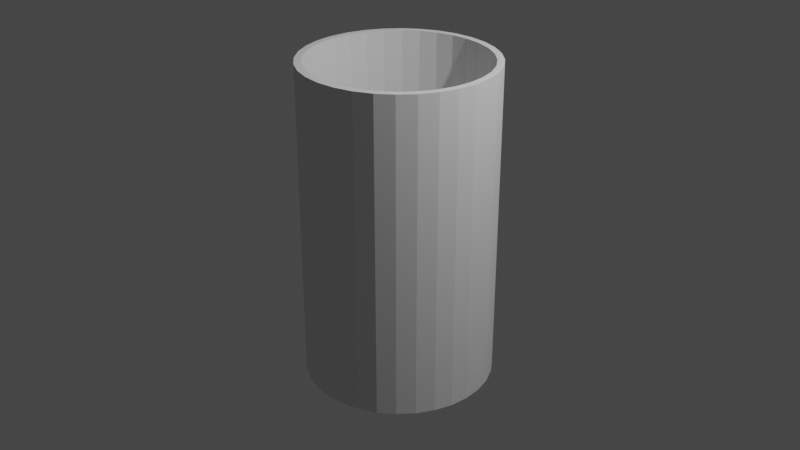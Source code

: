 # Source: Taza.blend  (saved by Blender 2.93.21; exported with 4.5.12 LTS)
import bpy
from mathutils import Matrix  # noqa: F401  (used for matrix-valued properties, if any)

bpy.ops.wm.read_factory_settings(use_empty=True)
scene = bpy.context.scene
scene.name = 'Scene'

# ---- collections
col_collection = bpy.data.collections.new('Collection'); scene.collection.children.link(col_collection)

# ---- world
world_world = bpy.data.worlds.new('World'); scene.world = world_world
world_world.use_nodes = True; world_world.node_tree.nodes.clear()
_N = world_world.node_tree.nodes; _L = world_world.node_tree.links
n0 = _N.new('ShaderNodeOutputWorld'); n0.name = 'World Output'; n0.location = (300, 300)
n1 = _N.new('ShaderNodeBackground'); n1.name = 'Background'; n1.location = (10, 300)
n1.inputs[0].default_value = (0.05088, 0.05088, 0.05088, 1.0)
_L.new(n1.outputs[0], n0.inputs[0])
n0.is_active_output = True
world_world.color = (0.05088, 0.05088, 0.05088)
world_world.use_sun_shadow = False
world_world.sun_shadow_jitter_overblur = 0.0

# ---- cameras
cam_camera = bpy.data.cameras.new('Camera')
cam_camera.clip_end = 100.0
cam_camera.ortho_scale = 7.314

# ---- lights
light_light = bpy.data.lights.new('Light', 'POINT')
light_light.transmission_factor = 0.0
light_light.energy = 1000.0
light_light.shadow_soft_size = 0.1
light_light.shadow_maximum_resolution = 0.006
light_light.use_absolute_resolution = True

# ---- meshes
me_cylinder_001 = bpy.data.meshes.new('Cylinder.001')
me_cylinder_001.from_pydata([(-1.745e-08, 0.8629, -1.0), (-9.039e-09, 0.929, 1.0), (0.1683, 0.8463, -1.0), (0.1812, 0.9111, 1.0), (0.3302, 0.7972, -1.0), (0.3555, 0.8583, 1.0), (0.4794, 0.7175, -1.0), (0.5161, 0.7724, 1.0), (0.6101, 0.6101, -1.0), (0.6569, 0.6569, 1.0), (0.7175, 0.4794, -1.0), (0.7724, 0.5161, 1.0), (0.7972, 0.3302, -1.0), (0.8583, 0.3555, 1.0), (0.8463, 0.1683, -1.0), (0.9111, 0.1812, 1.0), (0.8629, -3.96e-08, -1.0), (0.929, -4.158e-08, 1.0), (0.8463, -0.1683, -1.0), (0.9111, -0.1812, 1.0), (0.7972, -0.3302, -1.0), (0.8583, -0.3555, 1.0), (0.7175, -0.4794, -1.0), (0.7724, -0.5161, 1.0), (0.6101, -0.6101, -1.0), (0.6569, -0.6569, 1.0), (0.4794, -0.7175, -1.0), (0.5161, -0.7724, 1.0), (0.3302, -0.7972, -1.0), (0.3555, -0.8583, 1.0), (0.1683, -0.8463, -1.0), (0.1812, -0.9111, 1.0), (-7.921e-08, -0.8629, -1.0), (-8.317e-08, -0.929, 1.0), (-0.1683, -0.8463, -1.0), (-0.1812, -0.9111, 1.0), (-0.3302, -0.7972, -1.0), (-0.3555, -0.8583, 1.0), (-0.4794, -0.7175, -1.0), (-0.5161, -0.7724, 1.0), (-0.6101, -0.6101, -1.0), (-0.6569, -0.6569, 1.0), (-0.7175, -0.4794, -1.0), (-0.7724, -0.5161, 1.0), (-0.7972, -0.3302, -1.0), (-0.8583, -0.3555, 1.0), (-0.8463, -0.1683, -1.0), (-0.9111, -0.1812, 1.0), (-0.8629, 1.192e-08, -1.0), (-0.929, 1.192e-08, 1.0), (-0.8463, 0.1683, -1.0), (-0.9111, 0.1812, 1.0), (-0.7972, 0.3302, -1.0), (-0.8583, 0.3555, 1.0), (-0.7175, 0.4794, -1.0), (-0.7724, 0.5161, 1.0), (-0.6101, 0.6101, -1.0), (-0.6569, 0.6569, 1.0), (-0.4794, 0.7175, -1.0), (-0.5161, 0.7724, 1.0), (-0.3302, 0.7972, -1.0), (-0.3555, 0.8583, 1.0), (-0.1683, 0.8463, -1.0), (-0.1812, 0.9111, 1.0), (-0.8217, 0.2493, -1.0), (-0.8847, 0.2684, 1.0), (-0.4048, 0.7573, -1.0), (-0.4358, 0.8153, 1.0), (0.0, 1.0, -1.0), (0.1951, 0.9808, -1.0), (0.3827, 0.9239, -1.0), (0.5556, 0.8315, -1.0), (0.7071, 0.7071, -1.0), (0.8315, 0.5556, -1.0), (0.9239, 0.3827, -1.0), (0.9808, 0.1951, -1.0), (1.0, -4.371e-08, -1.0), (0.9808, -0.1951, -1.0), (0.9239, -0.3827, -1.0), (0.8315, -0.5556, -1.0), (0.7071, -0.7071, -1.0), (0.5556, -0.8315, -1.0), (0.3827, -0.9239, -1.0), (0.1951, -0.9808, -1.0), (-8.742e-08, -1.0, -1.0), (-0.1951, -0.9808, -1.0), (-0.3827, -0.9239, -1.0), (-0.5556, -0.8315, -1.0), (-0.7071, -0.7071, -1.0), (-0.8315, -0.5556, -1.0), (-0.9239, -0.3827, -1.0), (-0.9808, -0.1951, -1.0), (-1.0, 1.192e-08, -1.0), (-0.9808, 0.1951, -1.0), (-0.9523, 0.2889, -1.0), (-0.9239, 0.3827, -1.0), (-0.8315, 0.5556, -1.0), (-0.7071, 0.7071, -1.0), (-0.5556, 0.8315, -1.0), (-0.4691, 0.8777, -1.0), (-0.3827, 0.9239, -1.0), (-0.1951, 0.9808, -1.0), (0.0, 1.0, -1.0), (0.1951, 0.9808, -1.0), (0.3827, 0.9239, -1.0), (0.5556, 0.8315, -1.0), (0.7071, 0.7071, -1.0), (0.8315, 0.5556, -1.0), (0.9239, 0.3827, -1.0), (0.9808, 0.1951, -1.0), (1.0, -4.371e-08, -1.0), (0.9808, -0.1951, -1.0), (0.9239, -0.3827, -1.0), (0.8315, -0.5556, -1.0), (0.7071, -0.7071, -1.0), (0.5556, -0.8315, -1.0), (0.3827, -0.9239, -1.0), (0.1951, -0.9808, -1.0), (-8.742e-08, -1.0, -1.0), (-0.1951, -0.9808, -1.0), (-0.3827, -0.9239, -1.0), (-0.5556, -0.8315, -1.0), (-0.7071, -0.7071, -1.0), (-0.8315, -0.5556, -1.0), (-0.9239, -0.3827, -1.0), (-0.9808, -0.1951, -1.0), (-1.0, 1.192e-08, -1.0), (-0.9808, 0.1951, -1.0), (-0.9523, 0.2889, -1.0), (-0.9239, 0.3827, -1.0), (-0.8315, 0.5556, -1.0), (-0.7071, 0.7071, -1.0), (-0.5556, 0.8315, -1.0), (-0.4691, 0.8777, -1.0), (-0.3827, 0.9239, -1.0), (-0.1951, 0.9808, -1.0), (-1.745e-08, 0.7994, -1.047), (0.156, 0.7841, -1.047), (0.3059, 0.7386, -1.047), (0.4441, 0.6647, -1.047), (0.5653, 0.5653, -1.047), (0.6647, 0.4441, -1.047), (0.7386, 0.3059, -1.047), (0.7841, 0.156, -1.047), (0.7994, -3.747e-08, -1.047), (0.7841, -0.156, -1.047), (0.7386, -0.3059, -1.047), (0.6647, -0.4441, -1.047), (0.5653, -0.5653, -1.047), (0.4441, -0.6647, -1.047), (0.3059, -0.7386, -1.047), (0.156, -0.7841, -1.047), (-6.639e-08, -0.7994, -1.047), (-0.156, -0.7841, -1.047), (-0.3059, -0.7386, -1.047), (-0.4441, -0.6647, -1.047), (-0.5653, -0.5653, -1.047), (-0.6647, -0.4441, -1.047), (-0.7386, -0.3059, -1.047), (-0.7841, -0.156, -1.047), (-0.7994, 1.216e-08, -1.047), (-0.7841, 0.156, -1.047), (-0.7386, 0.3059, -1.047), (-0.6647, 0.4441, -1.047), (-0.5653, 0.5653, -1.047), (-0.4441, 0.6647, -1.047), (-0.3059, 0.7386, -1.047), (-0.156, 0.7841, -1.047), (-0.7613, 0.2309, -1.047), (-0.375, 0.7017, -1.047), (-8.905e-09, 0.8629, -1.047), (0.1683, 0.8463, -1.047), (0.3302, 0.7972, -1.047), (0.4794, 0.7175, -1.047), (0.6101, 0.6101, -1.047), (0.7175, 0.4794, -1.047), (0.7972, 0.3302, -1.047), (0.8463, 0.1683, -1.047), (0.8629, -3.96e-08, -1.047), (0.8463, -0.1683, -1.047), (0.7972, -0.3302, -1.047), (0.7175, -0.4794, -1.047), (0.6101, -0.6101, -1.047), (0.4794, -0.7175, -1.047), (0.3302, -0.7972, -1.047), (0.1683, -0.8463, -1.047), (-7.066e-08, -0.8629, -1.047), (-0.1683, -0.8463, -1.047), (-0.3302, -0.7972, -1.047), (-0.4794, -0.7175, -1.047), (-0.6101, -0.6101, -1.047), (-0.7175, -0.4794, -1.047), (-0.7972, -0.3302, -1.047), (-0.8463, -0.1683, -1.047), (-0.8629, 1.192e-08, -1.047), (-0.8463, 0.1683, -1.047), (-0.8217, 0.2493, -1.047), (-0.7972, 0.3302, -1.047), (-0.7175, 0.4794, -1.047), (-0.6101, 0.6101, -1.047), (-0.4794, 0.7175, -1.047), (-0.4048, 0.7573, -1.047), (-0.3302, 0.7972, -1.047), (-0.1683, 0.8463, -1.047), (-6.692e-08, 0.4593, -1.065), (0.08961, 0.4505, -1.065), (0.1758, 0.4244, -1.065), (0.2552, 0.3819, -1.065), (0.3248, 0.3248, -1.065), (0.3819, 0.2552, -1.065), (0.4244, 0.1758, -1.065), (0.4505, 0.08961, -1.065), (0.4593, -2.728e-08, -1.065), (0.4505, -0.08961, -1.065), (0.4244, -0.1758, -1.065), (0.3819, -0.2552, -1.065), (0.3248, -0.3248, -1.065), (0.2552, -0.3819, -1.065), (0.1758, -0.4244, -1.065), (0.08961, -0.4505, -1.065), (-4.583e-08, -0.4593, -1.065), (-0.08961, -0.4505, -1.065), (-0.1758, -0.4244, -1.065), (-0.2552, -0.3819, -1.065), (-0.3248, -0.3248, -1.065), (-0.3819, -0.2552, -1.065), (-0.4244, -0.1758, -1.065), (-0.4505, -0.08961, -1.065), (-0.4593, 1.344e-08, -1.065), (-0.4505, 0.08961, -1.065), (-0.4244, 0.1758, -1.065), (-0.3819, 0.2552, -1.065), (-0.3248, 0.3248, -1.065), (-0.2552, 0.3819, -1.065), (-0.1758, 0.4244, -1.065), (-0.08961, 0.4505, -1.065), (-0.4374, 0.1327, -1.065), (-0.2155, 0.4031, -1.065), (-1.726e-08, 0.7994, -1.065), (0.156, 0.7841, -1.065), (0.3059, 0.7386, -1.065), (0.4441, 0.6647, -1.065), (0.5653, 0.5653, -1.065), (0.6647, 0.4441, -1.065), (0.7386, 0.3059, -1.065), (0.7841, 0.156, -1.065), (0.7994, -3.747e-08, -1.065), (0.7841, -0.156, -1.065), (0.7386, -0.3059, -1.065), (0.6647, -0.4441, -1.065), (0.5653, -0.5653, -1.065), (0.4441, -0.6647, -1.065), (0.3059, -0.7386, -1.065), (0.156, -0.7841, -1.065), (-6.62e-08, -0.7994, -1.065), (-0.156, -0.7841, -1.065), (-0.3059, -0.7386, -1.065), (-0.4441, -0.6647, -1.065), (-0.5653, -0.5653, -1.065), (-0.6647, -0.4441, -1.065), (-0.7386, -0.3059, -1.065), (-0.7841, -0.156, -1.065), (-0.7994, 1.216e-08, -1.065), (-0.7841, 0.156, -1.065), (-0.7613, 0.2309, -1.065), (-0.7386, 0.3059, -1.065), (-0.6647, 0.4441, -1.065), (-0.5653, 0.5653, -1.065), (-0.4441, 0.6647, -1.065), (-0.375, 0.7017, -1.065), (-0.3059, 0.7386, -1.065), (-0.156, 0.7841, -1.065), (0.1951, 0.9808, 1.0), (0.0, 1.0, 1.0), (0.3827, 0.9239, 1.0), (0.5556, 0.8315, 1.0), (0.7071, 0.7071, 1.0), (0.8315, 0.5556, 1.0), (0.9239, 0.3827, 1.0), (0.9808, 0.1951, 1.0), (1.0, -4.371e-08, 1.0), (0.9808, -0.1951, 1.0), (0.9239, -0.3827, 1.0), (0.8315, -0.5556, 1.0), (0.7071, -0.7071, 1.0), (0.5556, -0.8315, 1.0), (0.3827, -0.9239, 1.0), (0.1951, -0.9808, 1.0), (-8.742e-08, -1.0, 1.0), (-0.1951, -0.9808, 1.0), (-0.3827, -0.9239, 1.0), (-0.5556, -0.8315, 1.0), (-0.7071, -0.7071, 1.0), (-0.8315, -0.5556, 1.0), (-0.9239, -0.3827, 1.0), (-0.9808, -0.1951, 1.0), (-1.0, 1.192e-08, 1.0), (-0.9808, 0.1951, 1.0), (-0.9523, 0.2889, 1.0), (-0.8315, 0.5556, 1.0), (-0.9239, 0.3827, 1.0), (-0.7071, 0.7071, 1.0), (-0.5556, 0.8315, 1.0), (-0.4691, 0.8777, 1.0), (-0.1951, 0.9808, 1.0), (-0.3827, 0.9239, 1.0), (-1.67e-07, 0.929, -0.6752), (0.1812, 0.9111, -0.6752), (0.3555, 0.8583, -0.6752), (0.5161, 0.7724, -0.6752), (0.6569, 0.6569, -0.6752), (0.7724, 0.5161, -0.6752), (0.8583, 0.3555, -0.6752), (0.9111, 0.1812, -0.6752), (0.929, -4.158e-08, -0.6752), (0.9111, -0.1812, -0.6752), (0.8583, -0.3555, -0.6752), (0.7724, -0.5161, -0.6752), (0.6569, -0.6569, -0.6752), (0.5161, -0.7724, -0.6752), (0.3555, -0.8583, -0.6752), (0.1812, -0.9111, -0.6752), (-2.411e-07, -0.929, -0.6752), (-0.1812, -0.9111, -0.6752), (-0.3555, -0.8583, -0.6752), (-0.5161, -0.7724, -0.6752), (-0.6569, -0.6569, -0.6752), (-0.7724, -0.5161, -0.6752), (-0.8583, -0.3555, -0.6752), (-0.9111, -0.1812, -0.6752), (-0.929, 1.192e-08, -0.6752), (-0.9111, 0.1812, -0.6752), (-0.8583, 0.3555, -0.6752), (-0.7724, 0.5161, -0.6752), (-0.6569, 0.6569, -0.6752), (-0.5161, 0.7724, -0.6752), (-0.3555, 0.8583, -0.6752), (-0.1812, 0.9111, -0.6752), (-0.8847, 0.2684, -0.6752), (-0.4358, 0.8153, -0.6752), (0.0, 1.0, 0.0), (0.1951, 0.9808, 0.0), (0.3827, 0.9239, 0.0), (0.5556, 0.8315, 0.0), (0.7071, 0.7071, 0.0), (0.8315, 0.5556, 0.0), (0.9239, 0.3827, 0.0), (0.9808, 0.1951, 0.0), (1.0, -4.371e-08, 0.0), (0.9808, -0.1951, 0.0), (0.9239, -0.3827, 0.0), (0.8315, -0.5556, 0.0), (0.7071, -0.7071, 0.0), (0.5556, -0.8315, 0.0), (0.3827, -0.9239, 0.0), (0.1951, -0.9808, 0.0), (-8.742e-08, -1.0, 0.0), (-0.1951, -0.9808, 0.0), (-0.3827, -0.9239, 0.0), (-0.5556, -0.8315, 0.0), (-0.7071, -0.7071, 0.0), (-0.8315, -0.5556, 0.0), (-0.9239, -0.3827, 0.0), (-0.9808, -0.1951, 0.0), (-1.0, 1.192e-08, 0.0), (-0.9808, 0.1951, 0.0), (-0.9239, 0.3827, 0.0), (-0.8315, 0.5556, 0.0), (-0.7071, 0.7071, 0.0), (-0.5556, 0.8315, 0.0), (-0.3827, 0.9239, 0.0), (-0.1951, 0.9808, 0.0), (-0.9523, 0.2889, 0.0), (-0.4691, 0.8777, 0.0), (0.0, 1.0, 0.7778), (0.1951, 0.9808, 0.7778), (0.3827, 0.9239, 0.7778), (0.5556, 0.8315, 0.7778), (0.7071, 0.7071, 0.7778), (0.8315, 0.5556, 0.7778), (0.9239, 0.3827, 0.7778), (0.9808, 0.1951, 0.7778), (1.0, -4.371e-08, 0.7778), (0.9808, -0.1951, 0.7778), (0.9239, -0.3827, 0.7778), (0.8315, -0.5556, 0.7778), (0.7071, -0.7071, 0.7778), (0.5556, -0.8315, 0.7778), (0.3827, -0.9239, 0.7778), (0.1951, -0.9808, 0.7778), (-8.742e-08, -1.0, 0.7778), (-0.1951, -0.9808, 0.7778), (-0.3827, -0.9239, 0.7778), (-0.5556, -0.8315, 0.7778), (-0.7071, -0.7071, 0.7778), (-0.8315, -0.5556, 0.7778), (-0.9239, -0.3827, 0.7778), (-0.9808, -0.1951, 0.7778), (-1.0, 1.192e-08, 0.7778), (-0.9808, 0.1951, 0.7778), (-0.9239, 0.3827, 0.7778), (-0.8315, 0.5556, 0.7778), (-0.7071, 0.7071, 0.7778), (-0.5556, 0.8315, 0.7778), (-0.3827, 0.9239, 0.7778), (-0.1951, 0.9808, 0.7778), (-0.9523, 0.2889, 0.7778), (-0.4691, 0.8777, 0.7778), (0.1951, 0.9808, 0.6118), (0.3827, 0.9239, 0.6118), (0.5556, 0.8315, 0.6118), (0.7071, 0.7071, 0.6118), (0.8315, 0.5556, 0.6118), (0.9239, 0.3827, 0.6118), (0.9808, 0.1951, 0.6118), (1.0, -4.371e-08, 0.6118), (0.9808, -0.1951, 0.6118), (0.9239, -0.3827, 0.6118), (0.8315, -0.5556, 0.6118), (0.7071, -0.7071, 0.6118), (0.5556, -0.8315, 0.6118), (0.3827, -0.9239, 0.6118), (0.1951, -0.9808, 0.6118), (-8.742e-08, -1.0, 0.6118), (-0.1951, -0.9808, 0.6118), (-0.3827, -0.9239, 0.6118), (-0.5556, -0.8315, 0.6118), (-0.7071, -0.7071, 0.6118), (-0.8315, -0.5556, 0.6118), (-0.9239, -0.3827, 0.6118), (-0.9808, -0.1951, 0.6118), (-1.0, 1.192e-08, 0.6118), (-0.9808, 0.1951, 0.6118), (-0.9239, 0.3827, 0.6118), (-0.8315, 0.5556, 0.6118), (-0.7071, 0.7071, 0.6118), (-0.5556, 0.8315, 0.6118), (-0.3827, 0.9239, 0.6118), (-0.1951, 0.9808, 0.6118), (-0.9523, 0.2889, 0.6118), (-0.4691, 0.8777, 0.6118), (0.0, 1.0, 0.6118), (0.1951, 0.9808, 0.6118), (-0.1027, 1.155, 0.5692), (-0.1027, 1.155, 0.7352), (-0.2978, 1.136, 0.7352), (0.09241, 1.136, 0.7352), (0.09241, 1.136, 0.5692), (-0.2978, 1.136, 0.5692), (-0.2131, 1.202, 0.5328), (-0.2131, 1.33, 0.6805), (-0.4082, 1.312, 0.6857), (-0.01805, 1.312, 0.6857), (-0.01805, 1.185, 0.538), (-0.4082, 1.185, 0.538), (-0.3329, 1.29, 0.4859), (-0.3329, 1.504, 0.5933), (-0.5279, 1.491, 0.602), (-0.1378, 1.491, 0.602), (-0.1378, 1.278, 0.4946), (-0.5279, 1.278, 0.4946), (-0.4064, 1.361, 0.3991), (-0.4064, 1.621, 0.4617), (-0.6015, 1.613, 0.4723), (-0.2113, 1.613, 0.4723), (-0.2113, 1.354, 0.4096), (-0.6015, 1.354, 0.4096), (-0.5312, 1.376, 0.2438), (-0.5312, 1.635, 0.3065), (-0.7263, 1.628, 0.317), (-0.7263, 1.369, 0.2544), (-0.5345, 1.381, 0.2474), (-0.5345, 1.641, 0.31), (-0.3394, 1.633, 0.3206), (-0.3394, 1.374, 0.2579), (-0.8034, 1.304, -0.02884), (-0.8034, 1.563, 0.03382), (-0.9985, 1.556, 0.04437), (-0.9985, 1.297, -0.01829), (-0.8096, 1.316, -0.02389), (-0.8096, 1.575, 0.03877), (-0.6145, 1.568, 0.04933), (-0.6145, 1.308, -0.01333), (-0.622, 1.308, 0.1852), (-0.622, 1.568, 0.2462), (-0.8942, 1.231, -0.08703), (-0.8942, 1.491, -0.02597), (-1.089, 1.484, -0.01537), (-1.089, 1.224, -0.07643), (-0.9004, 1.243, -0.08215), (-0.9004, 1.503, -0.02109), (-0.7053, 1.496, -0.01049), (-0.7053, 1.236, -0.07155), (-0.6469, 1.244, 0.03015), (-0.6469, 1.494, 0.1046), (-0.9191, 1.208, -0.245), (-0.9191, 1.458, -0.1705), (-1.114, 1.449, -0.1603), (-1.114, 1.199, -0.2348), (-0.9253, 1.219, -0.2395), (-0.9253, 1.469, -0.165), (-0.7302, 1.461, -0.1549), (-0.7302, 1.211, -0.2293), (-0.6715, 1.298, -0.1381), (-0.6715, 1.576, -0.1167), (-0.9437, 1.111, -0.3909), (-0.9437, 1.389, -0.3695), (-1.139, 1.386, -0.3582), (-1.139, 1.109, -0.3796), (-0.9498, 1.125, -0.3879), (-0.9498, 1.402, -0.3665), (-0.7547, 1.4, -0.3552), (-0.7547, 1.123, -0.3766), (-0.6609, 1.292, -0.2319), (-0.6609, 1.571, -0.2354), (-0.9331, 1.043, -0.4652), (-0.9331, 1.323, -0.4687), (-1.128, 1.323, -0.4573), (-1.128, 1.043, -0.4538), (-0.9393, 1.057, -0.4634), (-0.9393, 1.337, -0.4669), (-0.7442, 1.337, -0.4556), (-0.7442, 1.058, -0.4521), (-0.5419, 1.113, -0.3056), (-0.5419, 1.393, -0.3091), (-0.8141, 0.8647, -0.5388), (-0.8141, 1.144, -0.5423), (-1.009, 1.145, -0.5309), (-1.009, 0.8651, -0.5274), (-0.8202, 0.879, -0.5371), (-0.8202, 1.159, -0.5406), (-0.6251, 1.159, -0.5292), (-0.6251, 0.8794, -0.5257)], [(408, 442)], [(374, 273, 272, 375), (375, 272, 274, 376), (376, 274, 275, 377), (377, 275, 276, 378), (378, 276, 277, 379), (379, 277, 278, 380), (380, 278, 279, 381), (381, 279, 280, 382), (382, 280, 281, 383), (383, 281, 282, 384), (384, 282, 283, 385), (385, 283, 284, 386), (386, 284, 285, 387), (387, 285, 286, 388), (388, 286, 287, 389), (389, 287, 288, 390), (390, 288, 289, 391), (391, 289, 290, 392), (392, 290, 291, 393), (393, 291, 292, 394), (394, 292, 293, 395), (395, 293, 294, 396), (396, 294, 295, 397), (397, 295, 296, 398), (398, 296, 297, 399), (406, 298, 300, 400), (400, 300, 299, 401), (401, 299, 301, 402), (402, 301, 302, 403), (407, 303, 305, 404), (49, 47, 329, 330), (404, 305, 304, 405), (405, 304, 273, 374), (46, 48, 194, 193), (399, 297, 298, 406), (403, 302, 303, 407), (103, 102, 68, 69), (104, 103, 69, 70), (105, 104, 70, 71), (106, 105, 71, 72), (107, 106, 72, 73), (108, 107, 73, 74), (109, 108, 74, 75), (110, 109, 75, 76), (111, 110, 76, 77), (112, 111, 77, 78), (113, 112, 78, 79), (114, 113, 79, 80), (115, 114, 80, 81), (116, 115, 81, 82), (117, 116, 82, 83), (118, 117, 83, 84), (119, 118, 84, 85), (120, 119, 85, 86), (121, 120, 86, 87), (122, 121, 87, 88), (123, 122, 88, 89), (124, 123, 89, 90), (125, 124, 90, 91), (126, 125, 91, 92), (127, 126, 92, 93), (129, 128, 94, 95), (130, 129, 95, 96), (131, 130, 96, 97), (132, 131, 97, 98), (134, 133, 99, 100), (135, 134, 100, 101), (102, 135, 101, 68), (128, 127, 93, 94), (133, 132, 98, 99), (2, 0, 102, 103), (4, 2, 103, 104), (6, 4, 104, 105), (8, 6, 105, 106), (10, 8, 106, 107), (12, 10, 107, 108), (14, 12, 108, 109), (16, 14, 109, 110), (18, 16, 110, 111), (20, 18, 111, 112), (22, 20, 112, 113), (24, 22, 113, 114), (26, 24, 114, 115), (28, 26, 115, 116), (30, 28, 116, 117), (32, 30, 117, 118), (34, 32, 118, 119), (36, 34, 119, 120), (38, 36, 120, 121), (40, 38, 121, 122), (42, 40, 122, 123), (44, 42, 123, 124), (46, 44, 124, 125), (48, 46, 125, 126), (50, 48, 126, 127), (52, 64, 128, 129), (54, 52, 129, 130), (56, 54, 130, 131), (58, 56, 131, 132), (60, 66, 133, 134), (62, 60, 134, 135), (0, 62, 135, 102), (64, 50, 127, 128), (66, 58, 132, 133), (163, 164, 267, 266), (20, 22, 181, 180), (48, 50, 195, 194), (22, 24, 182, 181), (64, 52, 197, 196), (24, 26, 183, 182), (52, 54, 198, 197), (26, 28, 184, 183), (0, 2, 171, 170), (54, 56, 199, 198), (28, 30, 185, 184), (2, 4, 172, 171), (56, 58, 200, 199), (30, 32, 186, 185), (4, 6, 173, 172), (66, 60, 202, 201), (32, 34, 187, 186), (6, 8, 174, 173), (60, 62, 203, 202), (34, 36, 188, 187), (8, 10, 175, 174), (62, 0, 170, 203), (36, 38, 189, 188), (10, 12, 176, 175), (50, 64, 196, 195), (38, 40, 190, 189), (12, 14, 177, 176), (58, 66, 201, 200), (40, 42, 191, 190), (14, 16, 178, 177), (42, 44, 192, 191), (16, 18, 179, 178), (44, 46, 193, 192), (18, 20, 180, 179), (137, 136, 170, 171), (138, 137, 171, 172), (139, 138, 172, 173), (140, 139, 173, 174), (141, 140, 174, 175), (142, 141, 175, 176), (143, 142, 176, 177), (144, 143, 177, 178), (145, 144, 178, 179), (146, 145, 179, 180), (147, 146, 180, 181), (148, 147, 181, 182), (149, 148, 182, 183), (150, 149, 183, 184), (151, 150, 184, 185), (152, 151, 185, 186), (153, 152, 186, 187), (154, 153, 187, 188), (155, 154, 188, 189), (156, 155, 189, 190), (157, 156, 190, 191), (158, 157, 191, 192), (159, 158, 192, 193), (160, 159, 193, 194), (161, 160, 194, 195), (162, 168, 196, 197), (163, 162, 197, 198), (164, 163, 198, 199), (165, 164, 199, 200), (166, 169, 201, 202), (167, 166, 202, 203), (136, 167, 203, 170), (168, 161, 195, 196), (169, 165, 200, 201), (204, 205, 206, 207, 208, 209, 210, 211, 212, 213, 214, 215, 216, 217, 218, 219, 220, 221, 222, 223, 224, 225, 226, 227, 228, 229, 236, 230, 231, 232, 233, 237, 234, 235), (150, 151, 253, 252), (137, 138, 240, 239), (164, 165, 268, 267), (151, 152, 254, 253), (138, 139, 241, 240), (169, 166, 270, 269), (152, 153, 255, 254), (139, 140, 242, 241), (166, 167, 271, 270), (153, 154, 256, 255), (140, 141, 243, 242), (167, 136, 238, 271), (154, 155, 257, 256), (141, 142, 244, 243), (161, 168, 264, 263), (155, 156, 258, 257), (142, 143, 245, 244), (165, 169, 269, 268), (156, 157, 259, 258), (143, 144, 246, 245), (157, 158, 260, 259), (144, 145, 247, 246), (158, 159, 261, 260), (145, 146, 248, 247), (159, 160, 262, 261), (146, 147, 249, 248), (160, 161, 263, 262), (147, 148, 250, 249), (168, 162, 265, 264), (148, 149, 251, 250), (162, 163, 266, 265), (149, 150, 252, 251), (136, 137, 239, 238), (205, 204, 238, 239), (206, 205, 239, 240), (207, 206, 240, 241), (208, 207, 241, 242), (209, 208, 242, 243), (210, 209, 243, 244), (211, 210, 244, 245), (212, 211, 245, 246), (213, 212, 246, 247), (214, 213, 247, 248), (215, 214, 248, 249), (216, 215, 249, 250), (217, 216, 250, 251), (218, 217, 251, 252), (219, 218, 252, 253), (220, 219, 253, 254), (221, 220, 254, 255), (222, 221, 255, 256), (223, 222, 256, 257), (224, 223, 257, 258), (225, 224, 258, 259), (226, 225, 259, 260), (227, 226, 260, 261), (228, 227, 261, 262), (229, 228, 262, 263), (230, 236, 264, 265), (231, 230, 265, 266), (232, 231, 266, 267), (233, 232, 267, 268), (234, 237, 269, 270), (235, 234, 270, 271), (204, 235, 271, 238), (236, 229, 263, 264), (237, 233, 268, 269), (1, 3, 272, 273), (3, 5, 274, 272), (5, 7, 275, 274), (7, 9, 276, 275), (9, 11, 277, 276), (11, 13, 278, 277), (13, 15, 279, 278), (15, 17, 280, 279), (17, 19, 281, 280), (19, 21, 282, 281), (21, 23, 283, 282), (23, 25, 284, 283), (25, 27, 285, 284), (27, 29, 286, 285), (29, 31, 287, 286), (31, 33, 288, 287), (33, 35, 289, 288), (35, 37, 290, 289), (37, 39, 291, 290), (39, 41, 292, 291), (41, 43, 293, 292), (43, 45, 294, 293), (45, 47, 295, 294), (47, 49, 296, 295), (49, 51, 297, 296), (51, 65, 298, 297), (53, 55, 299, 300), (55, 57, 301, 299), (57, 59, 302, 301), (59, 67, 303, 302), (61, 63, 304, 305), (63, 1, 273, 304), (65, 53, 300, 298), (67, 61, 305, 303), (307, 306, 337, 336, 339, 335, 334, 333, 332, 338, 331, 330, 329, 328, 327, 326, 325, 324, 323, 322, 321, 320, 319, 318, 317, 316, 315, 314, 313, 312, 311, 310, 309, 308), (23, 21, 316, 317), (51, 49, 330, 331), (25, 23, 317, 318), (65, 51, 331, 338), (27, 25, 318, 319), (55, 53, 332, 333), (29, 27, 319, 320), (3, 1, 306, 307), (57, 55, 333, 334), (31, 29, 320, 321), (5, 3, 307, 308), (59, 57, 334, 335), (33, 31, 321, 322), (7, 5, 308, 309), (67, 59, 335, 339), (35, 33, 322, 323), (9, 7, 309, 310), (63, 61, 336, 337), (37, 35, 323, 324), (11, 9, 310, 311), (1, 63, 337, 306), (39, 37, 324, 325), (13, 11, 311, 312), (53, 65, 338, 332), (41, 39, 325, 326), (15, 13, 312, 313), (61, 67, 339, 336), (43, 41, 326, 327), (17, 15, 313, 314), (45, 43, 327, 328), (19, 17, 314, 315), (47, 45, 328, 329), (21, 19, 315, 316), (98, 369, 373, 99), (93, 365, 372, 94), (101, 371, 340, 68), (100, 370, 371, 101), (99, 373, 370, 100), (97, 368, 369, 98), (96, 367, 368, 97), (95, 366, 367, 96), (94, 372, 366, 95), (92, 364, 365, 93), (91, 363, 364, 92), (90, 362, 363, 91), (89, 361, 362, 90), (88, 360, 361, 89), (87, 359, 360, 88), (86, 358, 359, 87), (85, 357, 358, 86), (84, 356, 357, 85), (83, 355, 356, 84), (82, 354, 355, 83), (81, 353, 354, 82), (80, 352, 353, 81), (79, 351, 352, 80), (78, 350, 351, 79), (77, 349, 350, 78), (76, 348, 349, 77), (75, 347, 348, 76), (74, 346, 347, 75), (73, 345, 346, 74), (72, 344, 345, 73), (71, 343, 344, 72), (70, 342, 343, 71), (69, 341, 342, 70), (68, 340, 341, 69), (436, 403, 407, 440), (432, 399, 406, 439), (405, 374, 444, 445), (437, 404, 405, 438), (440, 407, 404, 437), (435, 402, 403, 436), (434, 401, 402, 435), (433, 400, 401, 434), (439, 406, 400, 433), (431, 398, 399, 432), (430, 397, 398, 431), (429, 396, 397, 430), (428, 395, 396, 429), (427, 394, 395, 428), (426, 393, 394, 427), (425, 392, 393, 426), (424, 391, 392, 425), (423, 390, 391, 424), (422, 389, 390, 423), (421, 388, 389, 422), (420, 387, 388, 421), (419, 386, 387, 420), (418, 385, 386, 419), (417, 384, 385, 418), (416, 383, 384, 417), (415, 382, 383, 416), (414, 381, 382, 415), (413, 380, 381, 414), (412, 379, 380, 413), (411, 378, 379, 412), (410, 377, 378, 411), (409, 376, 377, 410), (408, 375, 376, 409), (408, 441, 443, 447), (340, 441, 408, 341), (341, 408, 409, 342), (342, 409, 410, 343), (343, 410, 411, 344), (344, 411, 412, 345), (345, 412, 413, 346), (346, 413, 414, 347), (347, 414, 415, 348), (348, 415, 416, 349), (349, 416, 417, 350), (350, 417, 418, 351), (351, 418, 419, 352), (352, 419, 420, 353), (353, 420, 421, 354), (354, 421, 422, 355), (355, 422, 423, 356), (356, 423, 424, 357), (357, 424, 425, 358), (358, 425, 426, 359), (359, 426, 427, 360), (360, 427, 428, 361), (361, 428, 429, 362), (362, 429, 430, 363), (363, 430, 431, 364), (364, 431, 432, 365), (372, 439, 433, 366), (366, 433, 434, 367), (367, 434, 435, 368), (368, 435, 436, 369), (373, 440, 437, 370), (370, 437, 438, 371), (371, 438, 441, 340), (365, 432, 439, 372), (369, 436, 440, 373), (448, 445, 451, 454), (443, 448, 454, 449), (441, 438, 448, 443), (374, 375, 446, 444), (438, 405, 445, 448), (375, 408, 447, 446), (452, 453, 459, 458), (453, 449, 455, 459), (444, 446, 452, 450), (447, 443, 449, 453), (446, 447, 453, 452), (445, 444, 450, 451), (456, 458, 464, 462), (460, 457, 463, 466), (451, 450, 456, 457), (449, 454, 460, 455), (454, 451, 457, 460), (450, 452, 458, 456), (463, 462, 468, 469), (464, 465, 474, 473), (459, 455, 461, 465), (458, 459, 465, 464), (457, 456, 462, 463), (455, 460, 466, 461), (470, 469, 477, 478), (461, 466, 470, 467), (466, 463, 469, 470), (462, 461, 467, 468), (474, 471, 479, 482), (462, 464, 473, 472), (461, 462, 472, 471), (465, 461, 471, 474), (480, 481, 491, 490), (478, 477, 487, 488), (467, 470, 478, 475), (469, 468, 476, 477), (479, 480, 490, 489), (472, 473, 481, 480), (473, 474, 482, 481), (471, 472, 480, 479), (488, 487, 497, 498), (486, 484, 494, 496), (491, 492, 502, 501), (467, 475, 485, 483), (475, 478, 488, 485), (481, 482, 492, 491), (476, 468, 484, 486), (482, 479, 489, 492), (477, 476, 486, 487), (468, 467, 483, 484), (502, 499, 509, 512), (498, 497, 507, 508), (496, 494, 504, 506), (492, 489, 499, 502), (484, 483, 493, 494), (489, 490, 500, 499), (485, 488, 498, 495), (490, 491, 501, 500), (483, 485, 495, 493), (487, 486, 496, 497), (504, 503, 513, 514), (512, 509, 519, 522), (508, 507, 517, 518), (494, 493, 503, 504), (499, 500, 510, 509), (495, 498, 508, 505), (500, 501, 511, 510), (493, 495, 505, 503), (497, 496, 506, 507), (501, 502, 512, 511), (515, 518, 528, 525), (519, 520, 530, 529), (514, 513, 523, 524), (509, 510, 520, 519), (505, 508, 518, 515), (510, 511, 521, 520), (503, 505, 515, 513), (507, 506, 516, 517), (511, 512, 522, 521), (506, 504, 514, 516), (528, 527, 526, 525), (524, 523, 525, 526), (529, 530, 531, 532), (520, 521, 531, 530), (513, 515, 525, 523), (517, 516, 526, 527), (521, 522, 532, 531), (516, 514, 524, 526), (518, 517, 527, 528), (522, 519, 529, 532)])
_uv = me_cylinder_001.uv_layers.new(name='UVMap')
_uv.uv.foreach_set('vector', [1.0, 0.9444, 1.0, 1.0, 0.9688, 1.0, 0.9688, 0.9444, 0.9688, 0.9444, 0.9688, 1.0, 0.9375, 1.0, 0.9375, 0.9444, 0.9375, 0.9444, 0.9375, 1.0, 0.9062, 1.0, 0.9062, 0.9444, 0.9062, 0.9444, 0.9062, 1.0, 0.875, 1.0, 0.875, 0.9444, 0.875, 0.9444, 0.875, 1.0, 0.8438, 1.0, 0.8438, 0.9444, 0.8438, 0.9444, 0.8438, 1.0, 0.8125, 1.0, 0.8125, 0.9444, 0.8125, 0.9444, 0.8125, 1.0, 0.7812, 1.0, 0.7812, 0.9444, 0.7812, 0.9444, 0.7812, 1.0, 0.75, 1.0, 0.75, 0.9444, 0.75, 0.9444, 0.75, 1.0, 0.7188, 1.0, 0.7188, 0.9444, 0.7188, 0.9444, 0.7188, 1.0, 0.6875, 1.0, 0.6875, 0.9444, 0.6875, 0.9444, 0.6875, 1.0, 0.6562, 1.0, 0.6562, 0.9444, 0.6562, 0.9444, 0.6562, 1.0, 0.625, 1.0, 0.625, 0.9444, 0.625, 0.9444, 0.625, 1.0, 0.5938, 1.0, 0.5938, 0.9444, 0.5938, 0.9444, 0.5938, 1.0, 0.5625, 1.0, 0.5625, 0.9444, 0.5625, 0.9444, 0.5625, 1.0, 0.5312, 1.0, 0.5312, 0.9444, 0.5312, 0.9444, 0.5312, 1.0, 0.5, 1.0, 0.5, 0.9444, 0.5, 0.9444, 0.5, 1.0, 0.4688, 1.0, 0.4688, 0.9444, 0.4688, 0.9444, 0.4688, 1.0, 0.4375, 1.0, 0.4375, 0.9444, 0.4375, 0.9444, 0.4375, 1.0, 0.4062, 1.0, 0.4062, 0.9444, 0.4062, 0.9444, 0.4062, 1.0, 0.375, 1.0, 0.375, 0.9444, 0.375, 0.9444, 0.375, 1.0, 0.3438, 1.0, 0.3438, 0.9444, 0.3438, 0.9444, 0.3438, 1.0, 0.3125, 1.0, 0.3125, 0.9444, 0.3125, 0.9444, 0.3125, 1.0, 0.2812, 1.0, 0.2812, 0.9444, 0.2812, 0.9444, 0.2812, 1.0, 0.25, 1.0, 0.25, 0.9444, 0.25, 0.9444, 0.25, 1.0, 0.2188, 1.0, 0.2188, 0.9444, 0.2031, 0.9444, 0.2031, 1.0, 0.1875, 1.0, 0.1875, 0.9444, 0.1875, 0.9444, 0.1875, 1.0, 0.1562, 1.0, 0.1562, 0.9444, 0.1562, 0.9444, 0.1562, 1.0, 0.125, 1.0, 0.125, 0.9444, 0.125, 0.9444, 0.125, 1.0, 0.09375, 1.0, 0.09375, 0.9444, 0.07812, 0.9444, 0.07812, 1.0, 0.0625, 1.0, 0.0625, 0.9444, 0.02704, 0.25, 0.03133, 0.2065, 0.03133, 0.2065, 0.02704, 0.25, 0.0625, 0.9444, 0.0625, 1.0, 0.03125, 1.0, 0.03125, 0.9444, 0.03125, 0.9444, 0.03125, 1.0, 0.0, 1.0, 0.0, 0.9444, 0.5469, 0.2096, 0.5429, 0.25, 0.5429, 0.25, 0.5469, 0.2096, 0.2188, 0.9444, 0.2188, 1.0, 0.2031, 1.0, 0.2031, 0.9444, 0.09375, 0.9444, 0.09375, 1.0, 0.07812, 1.0, 0.07812, 0.9444, 0.7968, 0.4854, 0.75, 0.49, 0.75, 0.49, 0.7968, 0.4854, 0.8418, 0.4717, 0.7968, 0.4854, 0.7968, 0.4854, 0.8418, 0.4717, 0.8833, 0.4496, 0.8418, 0.4717, 0.8418, 0.4717, 0.8833, 0.4496, 0.9197, 0.4197, 0.8833, 0.4496, 0.8833, 0.4496, 0.9197, 0.4197, 0.9496, 0.3833, 0.9197, 0.4197, 0.9197, 0.4197, 0.9496, 0.3833, 0.9717, 0.3418, 0.9496, 0.3833, 0.9496, 0.3833, 0.9717, 0.3418, 0.9854, 0.2968, 0.9717, 0.3418, 0.9717, 0.3418, 0.9854, 0.2968, 0.99, 0.25, 0.9854, 0.2968, 0.9854, 0.2968, 0.99, 0.25, 0.9854, 0.2032, 0.99, 0.25, 0.99, 0.25, 0.9854, 0.2032, 0.9717, 0.1582, 0.9854, 0.2032, 0.9854, 0.2032, 0.9717, 0.1582, 0.9496, 0.1167, 0.9717, 0.1582, 0.9717, 0.1582, 0.9496, 0.1167, 0.9197, 0.08029, 0.9496, 0.1167, 0.9496, 0.1167, 0.9197, 0.08029, 0.8833, 0.05045, 0.9197, 0.08029, 0.9197, 0.08029, 0.8833, 0.05045, 0.8418, 0.02827, 0.8833, 0.05045, 0.8833, 0.05045, 0.8418, 0.02827, 0.7968, 0.01461, 0.8418, 0.02827, 0.8418, 0.02827, 0.7968, 0.01461, 0.75, 0.01, 0.7968, 0.01461, 0.7968, 0.01461, 0.75, 0.01, 0.7032, 0.01461, 0.75, 0.01, 0.75, 0.01, 0.7032, 0.01461, 0.6582, 0.02827, 0.7032, 0.01461, 0.7032, 0.01461, 0.6582, 0.02827, 0.6167, 0.05045, 0.6582, 0.02827, 0.6582, 0.02827, 0.6167, 0.05045, 0.5803, 0.08029, 0.6167, 0.05045, 0.6167, 0.05045, 0.5803, 0.08029, 0.5504, 0.1167, 0.5803, 0.08029, 0.5803, 0.08029, 0.5504, 0.1167, 0.5283, 0.1582, 0.5504, 0.1167, 0.5504, 0.1167, 0.5283, 0.1582, 0.5146, 0.2032, 0.5283, 0.1582, 0.5283, 0.1582, 0.5146, 0.2032, 0.51, 0.25, 0.5146, 0.2032, 0.5146, 0.2032, 0.51, 0.25, 0.5146, 0.2968, 0.51, 0.25, 0.51, 0.25, 0.5146, 0.2968, 0.5283, 0.3418, 0.5214, 0.3193, 0.5214, 0.3193, 0.5283, 0.3418, 0.5504, 0.3833, 0.5283, 0.3418, 0.5283, 0.3418, 0.5504, 0.3833, 0.5803, 0.4197, 0.5504, 0.3833, 0.5504, 0.3833, 0.5803, 0.4197, 0.6167, 0.4496, 0.5803, 0.4197, 0.5803, 0.4197, 0.6167, 0.4496, 0.6582, 0.4717, 0.6374, 0.4606, 0.6374, 0.4606, 0.6582, 0.4717, 0.7032, 0.4854, 0.6582, 0.4717, 0.6582, 0.4717, 0.7032, 0.4854, 0.75, 0.49, 0.7032, 0.4854, 0.7032, 0.4854, 0.75, 0.49, 0.5214, 0.3193, 0.5146, 0.2968, 0.5146, 0.2968, 0.5214, 0.3193, 0.6374, 0.4606, 0.6167, 0.4496, 0.6167, 0.4496, 0.6374, 0.4606, 0.7904, 0.4531, 0.75, 0.4571, 0.75, 0.49, 0.7968, 0.4854, 0.8292, 0.4413, 0.7904, 0.4531, 0.7968, 0.4854, 0.8418, 0.4717, 0.8651, 0.4222, 0.8292, 0.4413, 0.8418, 0.4717, 0.8833, 0.4496, 0.8964, 0.3964, 0.8651, 0.4222, 0.8833, 0.4496, 0.9197, 0.4197, 0.9222, 0.3651, 0.8964, 0.3964, 0.9197, 0.4197, 0.9496, 0.3833, 0.9413, 0.3292, 0.9222, 0.3651, 0.9496, 0.3833, 0.9717, 0.3418, 0.9531, 0.2904, 0.9413, 0.3292, 0.9717, 0.3418, 0.9854, 0.2968, 0.9571, 0.25, 0.9531, 0.2904, 0.9854, 0.2968, 0.99, 0.25, 0.9531, 0.2096, 0.9571, 0.25, 0.99, 0.25, 0.9854, 0.2032, 0.9413, 0.1708, 0.9531, 0.2096, 0.9854, 0.2032, 0.9717, 0.1582, 0.9222, 0.1349, 0.9413, 0.1708, 0.9717, 0.1582, 0.9496, 0.1167, 0.8964, 0.1036, 0.9222, 0.1349, 0.9496, 0.1167, 0.9197, 0.08029, 0.8651, 0.07781, 0.8964, 0.1036, 0.9197, 0.08029, 0.8833, 0.05045, 0.8292, 0.05867, 0.8651, 0.07781, 0.8833, 0.05045, 0.8418, 0.02827, 0.7904, 0.04689, 0.8292, 0.05867, 0.8418, 0.02827, 0.7968, 0.01461, 0.75, 0.04291, 0.7904, 0.04689, 0.7968, 0.01461, 0.75, 0.01, 0.7096, 0.04689, 0.75, 0.04291, 0.75, 0.01, 0.7032, 0.01461, 0.6708, 0.05867, 0.7096, 0.04689, 0.7032, 0.01461, 0.6582, 0.02827, 0.6349, 0.07781, 0.6708, 0.05867, 0.6582, 0.02827, 0.6167, 0.05045, 0.6036, 0.1036, 0.6349, 0.07781, 0.6167, 0.05045, 0.5803, 0.08029, 0.5778, 0.1349, 0.6036, 0.1036, 0.5803, 0.08029, 0.5504, 0.1167, 0.5587, 0.1708, 0.5778, 0.1349, 0.5504, 0.1167, 0.5283, 0.1582, 0.5469, 0.2096, 0.5587, 0.1708, 0.5283, 0.1582, 0.5146, 0.2032, 0.5429, 0.25, 0.5469, 0.2096, 0.5146, 0.2032, 0.51, 0.25, 0.5469, 0.2904, 0.5429, 0.25, 0.51, 0.25, 0.5146, 0.2968, 0.5587, 0.3292, 0.5528, 0.3098, 0.5214, 0.3193, 0.5283, 0.3418, 0.5778, 0.3651, 0.5587, 0.3292, 0.5283, 0.3418, 0.5504, 0.3833, 0.6036, 0.3964, 0.5778, 0.3651, 0.5504, 0.3833, 0.5803, 0.4197, 0.6349, 0.4222, 0.6036, 0.3964, 0.5803, 0.4197, 0.6167, 0.4496, 0.6708, 0.4413, 0.6528, 0.4318, 0.6374, 0.4606, 0.6582, 0.4717, 0.7096, 0.4531, 0.6708, 0.4413, 0.6582, 0.4717, 0.7032, 0.4854, 0.75, 0.4571, 0.7096, 0.4531, 0.7032, 0.4854, 0.75, 0.49, 0.5528, 0.3098, 0.5469, 0.2904, 0.5146, 0.2968, 0.5214, 0.3193, 0.6528, 0.4318, 0.6349, 0.4222, 0.6167, 0.4496, 0.6374, 0.4606, 0.5905, 0.3566, 0.6143, 0.3857, 0.6143, 0.3857, 0.5905, 0.3566, 0.9413, 0.1708, 0.9222, 0.1349, 0.9222, 0.1349, 0.9413, 0.1708, 0.5429, 0.25, 0.5469, 0.2904, 0.5469, 0.2904, 0.5429, 0.25, 0.9222, 0.1349, 0.8964, 0.1036, 0.8964, 0.1036, 0.9222, 0.1349, 0.5528, 0.3098, 0.5587, 0.3292, 0.5587, 0.3292, 0.5528, 0.3098, 0.8964, 0.1036, 0.8651, 0.07781, 0.8651, 0.07781, 0.8964, 0.1036, 0.5587, 0.3292, 0.5778, 0.3651, 0.5778, 0.3651, 0.5587, 0.3292, 0.8651, 0.07781, 0.8292, 0.05867, 0.8292, 0.05867, 0.8651, 0.07781, 0.75, 0.4571, 0.7904, 0.4531, 0.7904, 0.4531, 0.75, 0.4571, 0.5778, 0.3651, 0.6036, 0.3964, 0.6036, 0.3964, 0.5778, 0.3651, 0.8292, 0.05867, 0.7904, 0.04689, 0.7904, 0.04689, 0.8292, 0.05867, 0.7904, 0.4531, 0.8292, 0.4413, 0.8292, 0.4413, 0.7904, 0.4531, 0.6036, 0.3964, 0.6349, 0.4222, 0.6349, 0.4222, 0.6036, 0.3964, 0.7904, 0.04689, 0.75, 0.04291, 0.75, 0.04291, 0.7904, 0.04689, 0.8292, 0.4413, 0.8651, 0.4222, 0.8651, 0.4222, 0.8292, 0.4413, 0.6528, 0.4318, 0.6708, 0.4413, 0.6708, 0.4413, 0.6528, 0.4318, 0.75, 0.04291, 0.7096, 0.04689, 0.7096, 0.04689, 0.75, 0.04291, 0.8651, 0.4222, 0.8964, 0.3964, 0.8964, 0.3964, 0.8651, 0.4222, 0.6708, 0.4413, 0.7096, 0.4531, 0.7096, 0.4531, 0.6708, 0.4413, 0.7096, 0.04689, 0.6708, 0.05867, 0.6708, 0.05867, 0.7096, 0.04689, 0.8964, 0.3964, 0.9222, 0.3651, 0.9222, 0.3651, 0.8964, 0.3964, 0.7096, 0.4531, 0.75, 0.4571, 0.75, 0.4571, 0.7096, 0.4531, 0.6708, 0.05867, 0.6349, 0.07781, 0.6349, 0.07781, 0.6708, 0.05867, 0.9222, 0.3651, 0.9413, 0.3292, 0.9413, 0.3292, 0.9222, 0.3651, 0.5469, 0.2904, 0.5528, 0.3098, 0.5528, 0.3098, 0.5469, 0.2904, 0.6349, 0.07781, 0.6036, 0.1036, 0.6036, 0.1036, 0.6349, 0.07781, 0.9413, 0.3292, 0.9531, 0.2904, 0.9531, 0.2904, 0.9413, 0.3292, 0.6349, 0.4222, 0.6528, 0.4318, 0.6528, 0.4318, 0.6349, 0.4222, 0.6036, 0.1036, 0.5778, 0.1349, 0.5778, 0.1349, 0.6036, 0.1036, 0.9531, 0.2904, 0.9571, 0.25, 0.9571, 0.25, 0.9531, 0.2904, 0.5778, 0.1349, 0.5587, 0.1708, 0.5587, 0.1708, 0.5778, 0.1349, 0.9571, 0.25, 0.9531, 0.2096, 0.9531, 0.2096, 0.9571, 0.25, 0.5587, 0.1708, 0.5469, 0.2096, 0.5469, 0.2096, 0.5587, 0.1708, 0.9531, 0.2096, 0.9413, 0.1708, 0.9413, 0.1708, 0.9531, 0.2096, 0.7874, 0.4382, 0.75, 0.4419, 0.75, 0.4571, 0.7904, 0.4531, 0.8234, 0.4273, 0.7874, 0.4382, 0.7904, 0.4531, 0.8292, 0.4413, 0.8566, 0.4095, 0.8234, 0.4273, 0.8292, 0.4413, 0.8651, 0.4222, 0.8857, 0.3857, 0.8566, 0.4095, 0.8651, 0.4222, 0.8964, 0.3964, 0.9095, 0.3566, 0.8857, 0.3857, 0.8964, 0.3964, 0.9222, 0.3651, 0.9273, 0.3234, 0.9095, 0.3566, 0.9222, 0.3651, 0.9413, 0.3292, 0.9382, 0.2874, 0.9273, 0.3234, 0.9413, 0.3292, 0.9531, 0.2904, 0.9419, 0.25, 0.9382, 0.2874, 0.9531, 0.2904, 0.9571, 0.25, 0.9382, 0.2126, 0.9419, 0.25, 0.9571, 0.25, 0.9531, 0.2096, 0.9273, 0.1766, 0.9382, 0.2126, 0.9531, 0.2096, 0.9413, 0.1708, 0.9095, 0.1434, 0.9273, 0.1766, 0.9413, 0.1708, 0.9222, 0.1349, 0.8857, 0.1143, 0.9095, 0.1434, 0.9222, 0.1349, 0.8964, 0.1036, 0.8566, 0.09047, 0.8857, 0.1143, 0.8964, 0.1036, 0.8651, 0.07781, 0.8234, 0.07274, 0.8566, 0.09047, 0.8651, 0.07781, 0.8292, 0.05867, 0.7874, 0.06182, 0.8234, 0.07274, 0.8292, 0.05867, 0.7904, 0.04689, 0.75, 0.05813, 0.7874, 0.06182, 0.7904, 0.04689, 0.75, 0.04291, 0.7126, 0.06182, 0.75, 0.05813, 0.75, 0.04291, 0.7096, 0.04689, 0.6766, 0.07274, 0.7126, 0.06182, 0.7096, 0.04689, 0.6708, 0.05867, 0.6434, 0.09047, 0.6766, 0.07274, 0.6708, 0.05867, 0.6349, 0.07781, 0.6143, 0.1143, 0.6434, 0.09047, 0.6349, 0.07781, 0.6036, 0.1036, 0.5905, 0.1434, 0.6143, 0.1143, 0.6036, 0.1036, 0.5778, 0.1349, 0.5727, 0.1766, 0.5905, 0.1434, 0.5778, 0.1349, 0.5587, 0.1708, 0.5618, 0.2126, 0.5727, 0.1766, 0.5587, 0.1708, 0.5469, 0.2096, 0.5581, 0.25, 0.5618, 0.2126, 0.5469, 0.2096, 0.5429, 0.25, 0.5618, 0.2874, 0.5581, 0.25, 0.5429, 0.25, 0.5469, 0.2904, 0.5727, 0.3234, 0.5673, 0.3054, 0.5528, 0.3098, 0.5587, 0.3292, 0.5905, 0.3566, 0.5727, 0.3234, 0.5587, 0.3292, 0.5778, 0.3651, 0.6143, 0.3857, 0.5905, 0.3566, 0.5778, 0.3651, 0.6036, 0.3964, 0.6434, 0.4095, 0.6143, 0.3857, 0.6036, 0.3964, 0.6349, 0.4222, 0.6766, 0.4273, 0.66, 0.4184, 0.6528, 0.4318, 0.6708, 0.4413, 0.7126, 0.4382, 0.6766, 0.4273, 0.6708, 0.4413, 0.7096, 0.4531, 0.75, 0.4419, 0.7126, 0.4382, 0.7096, 0.4531, 0.75, 0.4571, 0.5673, 0.3054, 0.5618, 0.2874, 0.5469, 0.2904, 0.5528, 0.3098, 0.66, 0.4184, 0.6434, 0.4095, 0.6349, 0.4222, 0.6528, 0.4318, 0.75, 0.3602, 0.7715, 0.3581, 0.7922, 0.3518, 0.8112, 0.3417, 0.828, 0.328, 0.8417, 0.3112, 0.8518, 0.2922, 0.8581, 0.2715, 0.8602, 0.25, 0.8581, 0.2285, 0.8518, 0.2078, 0.8417, 0.1888, 0.828, 0.172, 0.8112, 0.1583, 0.7922, 0.1482, 0.7715, 0.1419, 0.75, 0.1398, 0.7285, 0.1419, 0.7078, 0.1482, 0.6888, 0.1583, 0.672, 0.172, 0.6583, 0.1888, 0.6482, 0.2078, 0.6419, 0.2285, 0.6398, 0.25, 0.6419, 0.2715, 0.645, 0.2818, 0.6482, 0.2922, 0.6583, 0.3112, 0.672, 0.328, 0.6888, 0.3417, 0.6983, 0.3468, 0.7078, 0.3518, 0.7285, 0.3581, 0.8234, 0.07274, 0.7874, 0.06182, 0.7874, 0.06182, 0.8234, 0.07274, 0.7874, 0.4382, 0.8234, 0.4273, 0.8234, 0.4273, 0.7874, 0.4382, 0.6143, 0.3857, 0.6434, 0.4095, 0.6434, 0.4095, 0.6143, 0.3857, 0.7874, 0.06182, 0.75, 0.05813, 0.75, 0.05813, 0.7874, 0.06182, 0.8234, 0.4273, 0.8566, 0.4095, 0.8566, 0.4095, 0.8234, 0.4273, 0.66, 0.4184, 0.6766, 0.4273, 0.6766, 0.4273, 0.66, 0.4184, 0.75, 0.05813, 0.7126, 0.06182, 0.7126, 0.06182, 0.75, 0.05813, 0.8566, 0.4095, 0.8857, 0.3857, 0.8857, 0.3857, 0.8566, 0.4095, 0.6766, 0.4273, 0.7126, 0.4382, 0.7126, 0.4382, 0.6766, 0.4273, 0.7126, 0.06182, 0.6766, 0.07274, 0.6766, 0.07274, 0.7126, 0.06182, 0.8857, 0.3857, 0.9095, 0.3566, 0.9095, 0.3566, 0.8857, 0.3857, 0.7126, 0.4382, 0.75, 0.4419, 0.75, 0.4419, 0.7126, 0.4382, 0.6766, 0.07274, 0.6434, 0.09047, 0.6434, 0.09047, 0.6766, 0.07274, 0.9095, 0.3566, 0.9273, 0.3234, 0.9273, 0.3234, 0.9095, 0.3566, 0.5618, 0.2874, 0.5673, 0.3054, 0.5673, 0.3054, 0.5618, 0.2874, 0.6434, 0.09047, 0.6143, 0.1143, 0.6143, 0.1143, 0.6434, 0.09047, 0.9273, 0.3234, 0.9382, 0.2874, 0.9382, 0.2874, 0.9273, 0.3234, 0.6434, 0.4095, 0.66, 0.4184, 0.66, 0.4184, 0.6434, 0.4095, 0.6143, 0.1143, 0.5905, 0.1434, 0.5905, 0.1434, 0.6143, 0.1143, 0.9382, 0.2874, 0.9419, 0.25, 0.9419, 0.25, 0.9382, 0.2874, 0.5905, 0.1434, 0.5727, 0.1766, 0.5727, 0.1766, 0.5905, 0.1434, 0.9419, 0.25, 0.9382, 0.2126, 0.9382, 0.2126, 0.9419, 0.25, 0.5727, 0.1766, 0.5618, 0.2126, 0.5618, 0.2126, 0.5727, 0.1766, 0.9382, 0.2126, 0.9273, 0.1766, 0.9273, 0.1766, 0.9382, 0.2126, 0.5618, 0.2126, 0.5581, 0.25, 0.5581, 0.25, 0.5618, 0.2126, 0.9273, 0.1766, 0.9095, 0.1434, 0.9095, 0.1434, 0.9273, 0.1766, 0.5581, 0.25, 0.5618, 0.2874, 0.5618, 0.2874, 0.5581, 0.25, 0.9095, 0.1434, 0.8857, 0.1143, 0.8857, 0.1143, 0.9095, 0.1434, 0.5673, 0.3054, 0.5727, 0.3234, 0.5727, 0.3234, 0.5673, 0.3054, 0.8857, 0.1143, 0.8566, 0.09047, 0.8566, 0.09047, 0.8857, 0.1143, 0.5727, 0.3234, 0.5905, 0.3566, 0.5905, 0.3566, 0.5727, 0.3234, 0.8566, 0.09047, 0.8234, 0.07274, 0.8234, 0.07274, 0.8566, 0.09047, 0.75, 0.4419, 0.7874, 0.4382, 0.7874, 0.4382, 0.75, 0.4419, 0.7715, 0.3581, 0.75, 0.3602, 0.75, 0.4419, 0.7874, 0.4382, 0.7922, 0.3518, 0.7715, 0.3581, 0.7874, 0.4382, 0.8234, 0.4273, 0.8112, 0.3417, 0.7922, 0.3518, 0.8234, 0.4273, 0.8566, 0.4095, 0.828, 0.328, 0.8112, 0.3417, 0.8566, 0.4095, 0.8857, 0.3857, 0.8417, 0.3112, 0.828, 0.328, 0.8857, 0.3857, 0.9095, 0.3566, 0.8518, 0.2922, 0.8417, 0.3112, 0.9095, 0.3566, 0.9273, 0.3234, 0.8581, 0.2715, 0.8518, 0.2922, 0.9273, 0.3234, 0.9382, 0.2874, 0.8602, 0.25, 0.8581, 0.2715, 0.9382, 0.2874, 0.9419, 0.25, 0.8581, 0.2285, 0.8602, 0.25, 0.9419, 0.25, 0.9382, 0.2126, 0.8518, 0.2078, 0.8581, 0.2285, 0.9382, 0.2126, 0.9273, 0.1766, 0.8417, 0.1888, 0.8518, 0.2078, 0.9273, 0.1766, 0.9095, 0.1434, 0.828, 0.172, 0.8417, 0.1888, 0.9095, 0.1434, 0.8857, 0.1143, 0.8112, 0.1583, 0.828, 0.172, 0.8857, 0.1143, 0.8566, 0.09047, 0.7922, 0.1482, 0.8112, 0.1583, 0.8566, 0.09047, 0.8234, 0.07274, 0.7715, 0.1419, 0.7922, 0.1482, 0.8234, 0.07274, 0.7874, 0.06182, 0.75, 0.1398, 0.7715, 0.1419, 0.7874, 0.06182, 0.75, 0.05813, 0.7285, 0.1419, 0.75, 0.1398, 0.75, 0.05813, 0.7126, 0.06182, 0.7078, 0.1482, 0.7285, 0.1419, 0.7126, 0.06182, 0.6766, 0.07274, 0.6888, 0.1583, 0.7078, 0.1482, 0.6766, 0.07274, 0.6434, 0.09047, 0.672, 0.172, 0.6888, 0.1583, 0.6434, 0.09047, 0.6143, 0.1143, 0.6583, 0.1888, 0.672, 0.172, 0.6143, 0.1143, 0.5905, 0.1434, 0.6482, 0.2078, 0.6583, 0.1888, 0.5905, 0.1434, 0.5727, 0.1766, 0.6419, 0.2285, 0.6482, 0.2078, 0.5727, 0.1766, 0.5618, 0.2126, 0.6398, 0.25, 0.6419, 0.2285, 0.5618, 0.2126, 0.5581, 0.25, 0.6419, 0.2715, 0.6398, 0.25, 0.5581, 0.25, 0.5618, 0.2874, 0.6482, 0.2922, 0.645, 0.2818, 0.5673, 0.3054, 0.5727, 0.3234, 0.6583, 0.3112, 0.6482, 0.2922, 0.5727, 0.3234, 0.5905, 0.3566, 0.672, 0.328, 0.6583, 0.3112, 0.5905, 0.3566, 0.6143, 0.3857, 0.6888, 0.3417, 0.672, 0.328, 0.6143, 0.3857, 0.6434, 0.4095, 0.7078, 0.3518, 0.6983, 0.3468, 0.66, 0.4184, 0.6766, 0.4273, 0.7285, 0.3581, 0.7078, 0.3518, 0.6766, 0.4273, 0.7126, 0.4382, 0.75, 0.3602, 0.7285, 0.3581, 0.7126, 0.4382, 0.75, 0.4419, 0.645, 0.2818, 0.6419, 0.2715, 0.5618, 0.2874, 0.5673, 0.3054, 0.6983, 0.3468, 0.6888, 0.3417, 0.6434, 0.4095, 0.66, 0.4184, 0.25, 0.473, 0.2935, 0.4687, 0.2968, 0.4854, 0.25, 0.49, 0.2935, 0.4687, 0.3353, 0.456, 0.3418, 0.4717, 0.2968, 0.4854, 0.3353, 0.456, 0.3739, 0.4354, 0.3833, 0.4496, 0.3418, 0.4717, 0.3739, 0.4354, 0.4077, 0.4077, 0.4197, 0.4197, 0.3833, 0.4496, 0.4077, 0.4077, 0.4354, 0.3739, 0.4496, 0.3833, 0.4197, 0.4197, 0.4354, 0.3739, 0.456, 0.3353, 0.4717, 0.3418, 0.4496, 0.3833, 0.456, 0.3353, 0.4687, 0.2935, 0.4854, 0.2968, 0.4717, 0.3418, 0.4687, 0.2935, 0.473, 0.25, 0.49, 0.25, 0.4854, 0.2968, 0.473, 0.25, 0.4687, 0.2065, 0.4854, 0.2032, 0.49, 0.25, 0.4687, 0.2065, 0.456, 0.1647, 0.4717, 0.1582, 0.4854, 0.2032, 0.456, 0.1647, 0.4354, 0.1261, 0.4496, 0.1167, 0.4717, 0.1582, 0.4354, 0.1261, 0.4077, 0.09235, 0.4197, 0.08029, 0.4496, 0.1167, 0.4077, 0.09235, 0.3739, 0.06462, 0.3833, 0.05045, 0.4197, 0.08029, 0.3739, 0.06462, 0.3353, 0.04402, 0.3418, 0.02827, 0.3833, 0.05045, 0.3353, 0.04402, 0.2935, 0.03133, 0.2968, 0.01461, 0.3418, 0.02827, 0.2935, 0.03133, 0.25, 0.02704, 0.25, 0.01, 0.2968, 0.01461, 0.25, 0.02704, 0.2065, 0.03133, 0.2032, 0.01461, 0.25, 0.01, 0.2065, 0.03133, 0.1647, 0.04402, 0.1582, 0.02827, 0.2032, 0.01461, 0.1647, 0.04402, 0.1261, 0.06462, 0.1167, 0.05045, 0.1582, 0.02827, 0.1261, 0.06462, 0.09235, 0.09235, 0.08029, 0.08029, 0.1167, 0.05045, 0.09235, 0.09235, 0.06462, 0.1261, 0.05045, 0.1167, 0.08029, 0.08029, 0.06462, 0.1261, 0.04402, 0.1647, 0.02827, 0.1582, 0.05045, 0.1167, 0.04402, 0.1647, 0.03133, 0.2065, 0.01461, 0.2032, 0.02827, 0.1582, 0.03133, 0.2065, 0.02704, 0.25, 0.01, 0.25, 0.01461, 0.2032, 0.02704, 0.25, 0.03133, 0.2935, 0.01461, 0.2968, 0.01, 0.25, 0.03133, 0.2935, 0.03767, 0.3144, 0.02144, 0.3193, 0.01461, 0.2968, 0.04402, 0.3353, 0.06462, 0.3739, 0.05045, 0.3833, 0.02827, 0.3418, 0.06462, 0.3739, 0.09235, 0.4077, 0.08029, 0.4197, 0.05045, 0.3833, 0.09235, 0.4077, 0.1261, 0.4354, 0.1167, 0.4496, 0.08029, 0.4197, 0.1261, 0.4354, 0.1454, 0.4457, 0.1374, 0.4606, 0.1167, 0.4496, 0.1647, 0.456, 0.2065, 0.4687, 0.2032, 0.4854, 0.1582, 0.4717, 0.2065, 0.4687, 0.25, 0.473, 0.25, 0.49, 0.2032, 0.4854, 0.03767, 0.3144, 0.04402, 0.3353, 0.02827, 0.3418, 0.02144, 0.3193, 0.1454, 0.4457, 0.1647, 0.456, 0.1582, 0.4717, 0.1374, 0.4606, 0.2935, 0.4687, 0.25, 0.473, 0.2065, 0.4687, 0.1647, 0.456, 0.1454, 0.4457, 0.1261, 0.4354, 0.09235, 0.4077, 0.06462, 0.3739, 0.04402, 0.3353, 0.03767, 0.3144, 0.03133, 0.2935, 0.02704, 0.25, 0.03133, 0.2065, 0.04402, 0.1647, 0.06462, 0.1261, 0.09235, 0.09235, 0.1261, 0.06462, 0.1647, 0.04402, 0.2065, 0.03133, 0.25, 0.02704, 0.2935, 0.03133, 0.3353, 0.04402, 0.3739, 0.06462, 0.4077, 0.09235, 0.4354, 0.1261, 0.456, 0.1647, 0.4687, 0.2065, 0.473, 0.25, 0.4687, 0.2935, 0.456, 0.3353, 0.4354, 0.3739, 0.4077, 0.4077, 0.3739, 0.4354, 0.3353, 0.456, 0.4354, 0.1261, 0.456, 0.1647, 0.456, 0.1647, 0.4354, 0.1261, 0.03133, 0.2935, 0.02704, 0.25, 0.02704, 0.25, 0.03133, 0.2935, 0.4077, 0.09235, 0.4354, 0.1261, 0.4354, 0.1261, 0.4077, 0.09235, 0.03767, 0.3144, 0.03133, 0.2935, 0.03133, 0.2935, 0.03767, 0.3144, 0.3739, 0.06462, 0.4077, 0.09235, 0.4077, 0.09235, 0.3739, 0.06462, 0.06462, 0.3739, 0.04402, 0.3353, 0.04402, 0.3353, 0.06462, 0.3739, 0.3353, 0.04402, 0.3739, 0.06462, 0.3739, 0.06462, 0.3353, 0.04402, 0.2935, 0.4687, 0.25, 0.473, 0.25, 0.473, 0.2935, 0.4687, 0.09235, 0.4077, 0.06462, 0.3739, 0.06462, 0.3739, 0.09235, 0.4077, 0.2935, 0.03133, 0.3353, 0.04402, 0.3353, 0.04402, 0.2935, 0.03133, 0.3353, 0.456, 0.2935, 0.4687, 0.2935, 0.4687, 0.3353, 0.456, 0.1261, 0.4354, 0.09235, 0.4077, 0.09235, 0.4077, 0.1261, 0.4354, 0.25, 0.02704, 0.2935, 0.03133, 0.2935, 0.03133, 0.25, 0.02704, 0.3739, 0.4354, 0.3353, 0.456, 0.3353, 0.456, 0.3739, 0.4354, 0.1454, 0.4457, 0.1261, 0.4354, 0.1261, 0.4354, 0.1454, 0.4457, 0.2065, 0.03133, 0.25, 0.02704, 0.25, 0.02704, 0.2065, 0.03133, 0.4077, 0.4077, 0.3739, 0.4354, 0.3739, 0.4354, 0.4077, 0.4077, 0.2065, 0.4687, 0.1647, 0.456, 0.1647, 0.456, 0.2065, 0.4687, 0.1647, 0.04402, 0.2065, 0.03133, 0.2065, 0.03133, 0.1647, 0.04402, 0.4354, 0.3739, 0.4077, 0.4077, 0.4077, 0.4077, 0.4354, 0.3739, 0.25, 0.473, 0.2065, 0.4687, 0.2065, 0.4687, 0.25, 0.473, 0.1261, 0.06462, 0.1647, 0.04402, 0.1647, 0.04402, 0.1261, 0.06462, 0.456, 0.3353, 0.4354, 0.3739, 0.4354, 0.3739, 0.456, 0.3353, 0.04402, 0.3353, 0.03767, 0.3144, 0.03767, 0.3144, 0.04402, 0.3353, 0.09235, 0.09235, 0.1261, 0.06462, 0.1261, 0.06462, 0.09235, 0.09235, 0.4687, 0.2935, 0.456, 0.3353, 0.456, 0.3353, 0.4687, 0.2935, 0.1647, 0.456, 0.1454, 0.4457, 0.1454, 0.4457, 0.1647, 0.456, 0.06462, 0.1261, 0.09235, 0.09235, 0.09235, 0.09235, 0.06462, 0.1261, 0.473, 0.25, 0.4687, 0.2935, 0.4687, 0.2935, 0.473, 0.25, 0.04402, 0.1647, 0.06462, 0.1261, 0.06462, 0.1261, 0.04402, 0.1647, 0.4687, 0.2065, 0.473, 0.25, 0.473, 0.25, 0.4687, 0.2065, 0.03133, 0.2065, 0.04402, 0.1647, 0.04402, 0.1647, 0.03133, 0.2065, 0.456, 0.1647, 0.4687, 0.2065, 0.4687, 0.2065, 0.456, 0.1647, 0.09375, 0.5, 0.09375, 0.75, 0.07812, 0.75, 0.07812, 0.5, 0.2188, 0.5, 0.2188, 0.75, 0.2031, 0.75, 0.2031, 0.5, 0.03125, 0.5, 0.03125, 0.75, 0.0, 0.75, 0.0, 0.5, 0.0625, 0.5, 0.0625, 0.75, 0.03125, 0.75, 0.03125, 0.5, 0.07812, 0.5, 0.07812, 0.75, 0.0625, 0.75, 0.0625, 0.5, 0.125, 0.5, 0.125, 0.75, 0.09375, 0.75, 0.09375, 0.5, 0.1562, 0.5, 0.1562, 0.75, 0.125, 0.75, 0.125, 0.5, 0.1875, 0.5, 0.1875, 0.75, 0.1562, 0.75, 0.1562, 0.5, 0.2031, 0.5, 0.2031, 0.75, 0.1875, 0.75, 0.1875, 0.5, 0.25, 0.5, 0.25, 0.75, 0.2188, 0.75, 0.2188, 0.5, 0.2812, 0.5, 0.2812, 0.75, 0.25, 0.75, 0.25, 0.5, 0.3125, 0.5, 0.3125, 0.75, 0.2812, 0.75, 0.2812, 0.5, 0.3438, 0.5, 0.3438, 0.75, 0.3125, 0.75, 0.3125, 0.5, 0.375, 0.5, 0.375, 0.75, 0.3438, 0.75, 0.3438, 0.5, 0.4062, 0.5, 0.4062, 0.75, 0.375, 0.75, 0.375, 0.5, 0.4375, 0.5, 0.4375, 0.75, 0.4062, 0.75, 0.4062, 0.5, 0.4688, 0.5, 0.4688, 0.75, 0.4375, 0.75, 0.4375, 0.5, 0.5, 0.5, 0.5, 0.75, 0.4688, 0.75, 0.4688, 0.5, 0.5312, 0.5, 0.5312, 0.75, 0.5, 0.75, 0.5, 0.5, 0.5625, 0.5, 0.5625, 0.75, 0.5312, 0.75, 0.5312, 0.5, 0.5938, 0.5, 0.5938, 0.75, 0.5625, 0.75, 0.5625, 0.5, 0.625, 0.5, 0.625, 0.75, 0.5938, 0.75, 0.5938, 0.5, 0.6562, 0.5, 0.6562, 0.75, 0.625, 0.75, 0.625, 0.5, 0.6875, 0.5, 0.6875, 0.75, 0.6562, 0.75, 0.6562, 0.5, 0.7188, 0.5, 0.7188, 0.75, 0.6875, 0.75, 0.6875, 0.5, 0.75, 0.5, 0.75, 0.75, 0.7188, 0.75, 0.7188, 0.5, 0.7812, 0.5, 0.7812, 0.75, 0.75, 0.75, 0.75, 0.5, 0.8125, 0.5, 0.8125, 0.75, 0.7812, 0.75, 0.7812, 0.5, 0.8438, 0.5, 0.8438, 0.75, 0.8125, 0.75, 0.8125, 0.5, 0.875, 0.5, 0.875, 0.75, 0.8438, 0.75, 0.8438, 0.5, 0.9062, 0.5, 0.9062, 0.75, 0.875, 0.75, 0.875, 0.5, 0.9375, 0.5, 0.9375, 0.75, 0.9062, 0.75, 0.9062, 0.5, 0.9688, 0.5, 0.9688, 0.75, 0.9375, 0.75, 0.9375, 0.5, 1.0, 0.5, 1.0, 0.75, 0.9688, 0.75, 0.9688, 0.5, 0.09375, 0.9029, 0.09375, 0.9444, 0.07812, 0.9444, 0.07812, 0.9029, 0.2188, 0.9029, 0.2188, 0.9444, 0.2031, 0.9444, 0.2031, 0.9029, 0.03125, 0.9444, 0.0, 0.9444, 0.0, 0.9444, 0.03125, 0.9444, 0.0625, 0.9029, 0.0625, 0.9444, 0.03125, 0.9444, 0.03125, 0.9029, 0.07812, 0.9029, 0.07812, 0.9444, 0.0625, 0.9444, 0.0625, 0.9029, 0.125, 0.9029, 0.125, 0.9444, 0.09375, 0.9444, 0.09375, 0.9029, 0.1563, 0.9029, 0.1562, 0.9444, 0.125, 0.9444, 0.125, 0.9029, 0.1875, 0.9029, 0.1875, 0.9444, 0.1562, 0.9444, 0.1563, 0.9029, 0.2031, 0.9029, 0.2031, 0.9444, 0.1875, 0.9444, 0.1875, 0.9029, 0.25, 0.9029, 0.25, 0.9444, 0.2188, 0.9444, 0.2188, 0.9029, 0.2812, 0.9029, 0.2812, 0.9444, 0.25, 0.9444, 0.25, 0.9029, 0.3125, 0.9029, 0.3125, 0.9444, 0.2812, 0.9444, 0.2812, 0.9029, 0.3438, 0.9029, 0.3438, 0.9444, 0.3125, 0.9444, 0.3125, 0.9029, 0.375, 0.9029, 0.375, 0.9444, 0.3438, 0.9444, 0.3438, 0.9029, 0.4062, 0.9029, 0.4062, 0.9444, 0.375, 0.9444, 0.375, 0.9029, 0.4375, 0.9029, 0.4375, 0.9444, 0.4062, 0.9444, 0.4062, 0.9029, 0.4688, 0.9029, 0.4688, 0.9444, 0.4375, 0.9444, 0.4375, 0.9029, 0.5, 0.9029, 0.5, 0.9444, 0.4688, 0.9444, 0.4688, 0.9029, 0.5312, 0.9029, 0.5312, 0.9444, 0.5, 0.9444, 0.5, 0.9029, 0.5625, 0.9029, 0.5625, 0.9444, 0.5312, 0.9444, 0.5312, 0.9029, 0.5938, 0.9029, 0.5938, 0.9444, 0.5625, 0.9444, 0.5625, 0.9029, 0.625, 0.9029, 0.625, 0.9444, 0.5938, 0.9444, 0.5938, 0.9029, 0.6562, 0.9029, 0.6562, 0.9444, 0.625, 0.9444, 0.625, 0.9029, 0.6875, 0.9029, 0.6875, 0.9444, 0.6562, 0.9444, 0.6562, 0.9029, 0.7188, 0.9029, 0.7188, 0.9444, 0.6875, 0.9444, 0.6875, 0.9029, 0.75, 0.9029, 0.75, 0.9444, 0.7188, 0.9444, 0.7188, 0.9029, 0.7812, 0.9029, 0.7812, 0.9444, 0.75, 0.9444, 0.75, 0.9029, 0.8125, 0.9029, 0.8125, 0.9444, 0.7812, 0.9444, 0.7812, 0.9029, 0.8438, 0.9029, 0.8438, 0.9444, 0.8125, 0.9444, 0.8125, 0.9029, 0.875, 0.9029, 0.875, 0.9444, 0.8438, 0.9444, 0.8438, 0.9029, 0.9062, 0.9029, 0.9062, 0.9444, 0.875, 0.9444, 0.875, 0.9029, 0.9375, 0.9029, 0.9375, 0.9444, 0.9062, 0.9444, 0.9062, 0.9029, 0.9688, 0.9029, 0.9688, 0.9444, 0.9375, 0.9444, 0.9375, 0.9029, 0.9688, 0.9029, 1.0, 0.9029, 1.0, 0.9029, 0.9688, 0.9029, 1.0, 0.75, 1.0, 0.9029, 0.9688, 0.9029, 0.9688, 0.75, 0.9688, 0.75, 0.9688, 0.9029, 0.9375, 0.9029, 0.9375, 0.75, 0.9375, 0.75, 0.9375, 0.9029, 0.9062, 0.9029, 0.9062, 0.75, 0.9062, 0.75, 0.9062, 0.9029, 0.875, 0.9029, 0.875, 0.75, 0.875, 0.75, 0.875, 0.9029, 0.8438, 0.9029, 0.8438, 0.75, 0.8438, 0.75, 0.8438, 0.9029, 0.8125, 0.9029, 0.8125, 0.75, 0.8125, 0.75, 0.8125, 0.9029, 0.7812, 0.9029, 0.7812, 0.75, 0.7812, 0.75, 0.7812, 0.9029, 0.75, 0.9029, 0.75, 0.75, 0.75, 0.75, 0.75, 0.9029, 0.7188, 0.9029, 0.7188, 0.75, 0.7188, 0.75, 0.7188, 0.9029, 0.6875, 0.9029, 0.6875, 0.75, 0.6875, 0.75, 0.6875, 0.9029, 0.6562, 0.9029, 0.6562, 0.75, 0.6562, 0.75, 0.6562, 0.9029, 0.625, 0.9029, 0.625, 0.75, 0.625, 0.75, 0.625, 0.9029, 0.5938, 0.9029, 0.5938, 0.75, 0.5938, 0.75, 0.5938, 0.9029, 0.5625, 0.9029, 0.5625, 0.75, 0.5625, 0.75, 0.5625, 0.9029, 0.5312, 0.9029, 0.5312, 0.75, 0.5312, 0.75, 0.5312, 0.9029, 0.5, 0.9029, 0.5, 0.75, 0.5, 0.75, 0.5, 0.9029, 0.4688, 0.9029, 0.4688, 0.75, 0.4688, 0.75, 0.4688, 0.9029, 0.4375, 0.9029, 0.4375, 0.75, 0.4375, 0.75, 0.4375, 0.9029, 0.4062, 0.9029, 0.4062, 0.75, 0.4062, 0.75, 0.4062, 0.9029, 0.375, 0.9029, 0.375, 0.75, 0.375, 0.75, 0.375, 0.9029, 0.3438, 0.9029, 0.3438, 0.75, 0.3438, 0.75, 0.3438, 0.9029, 0.3125, 0.9029, 0.3125, 0.75, 0.3125, 0.75, 0.3125, 0.9029, 0.2812, 0.9029, 0.2812, 0.75, 0.2812, 0.75, 0.2812, 0.9029, 0.25, 0.9029, 0.25, 0.75, 0.25, 0.75, 0.25, 0.9029, 0.2188, 0.9029, 0.2188, 0.75, 0.2031, 0.75, 0.2031, 0.9029, 0.1875, 0.9029, 0.1875, 0.75, 0.1875, 0.75, 0.1875, 0.9029, 0.1563, 0.9029, 0.1562, 0.75, 0.1562, 0.75, 0.1563, 0.9029, 0.125, 0.9029, 0.125, 0.75, 0.125, 0.75, 0.125, 0.9029, 0.09375, 0.9029, 0.09375, 0.75, 0.07812, 0.75, 0.07812, 0.9029, 0.0625, 0.9029, 0.0625, 0.75, 0.0625, 0.75, 0.0625, 0.9029, 0.03125, 0.9029, 0.03125, 0.75, 0.03125, 0.75, 0.03125, 0.9029, 0.0, 0.9029, 0.0, 0.75, 0.2188, 0.75, 0.2188, 0.9029, 0.2031, 0.9029, 0.2031, 0.75, 0.09375, 0.75, 0.09375, 0.9029, 0.07812, 0.9029, 0.07812, 0.75, 0.03125, 0.9029, 0.03125, 0.9444, 0.03125, 0.9444, 0.03125, 0.9029, 0.0, 0.9029, 0.03125, 0.9029, 0.03125, 0.9029, 0.0, 0.9029, 0.0, 0.9029, 0.03125, 0.9029, 0.03125, 0.9029, 0.0, 0.9029, 1.0, 0.9444, 0.9688, 0.9444, 0.9688, 0.9444, 1.0, 0.9444, 0.03125, 0.9029, 0.03125, 0.9444, 0.03125, 0.9444, 0.03125, 0.9029, 0.9688, 0.9444, 0.9688, 0.9029, 0.9688, 0.9029, 0.9688, 0.9444, 0.9688, 0.9444, 0.9688, 0.9029, 0.9688, 0.9029, 0.9688, 0.9444, 0.9688, 0.9029, 1.0, 0.9029, 1.0, 0.9029, 0.9688, 0.9029, 1.0, 0.9444, 0.9688, 0.9444, 0.9688, 0.9444, 1.0, 0.9444, 0.9688, 0.9029, 1.0, 0.9029, 1.0, 0.9029, 0.9688, 0.9029, 0.9688, 0.9444, 0.9688, 0.9029, 0.9688, 0.9029, 0.9688, 0.9444, 0.03125, 0.9444, 0.0, 0.9444, 0.0, 0.9444, 0.03125, 0.9444, 1.0, 0.9444, 0.9688, 0.9444, 0.9688, 0.9444, 1.0, 0.9444, 0.03125, 0.9029, 0.03125, 0.9444, 0.03125, 0.9444, 0.03125, 0.9029, 0.03125, 0.9444, 0.0, 0.9444, 0.0, 0.9444, 0.03125, 0.9444, 0.0, 0.9029, 0.03125, 0.9029, 0.03125, 0.9029, 0.0, 0.9029, 0.03125, 0.9029, 0.03125, 0.9444, 0.03125, 0.9444, 0.03125, 0.9029, 1.0, 0.9444, 0.9688, 0.9444, 0.9688, 0.9444, 1.0, 0.9444, 0.03125, 0.9444, 0.0, 0.9444, 0.0, 0.9444, 0.03125, 0.9444, 0.9688, 0.9444, 0.9688, 0.9029, 0.9688, 0.9029, 0.9688, 0.9444, 0.9688, 0.9029, 1.0, 0.9029, 1.0, 0.9029, 0.9688, 0.9029, 0.9688, 0.9444, 0.9688, 0.9029, 0.9688, 0.9029, 0.9688, 0.9444, 0.03125, 0.9444, 0.0, 0.9444, 0.0, 0.9444, 0.03125, 0.9444, 0.0, 0.9029, 0.03125, 0.9029, 0.03125, 0.9029, 0.0, 0.9029, 0.03125, 0.9029, 0.03125, 0.9444, 0.03125, 0.9444, 0.03125, 0.9029, 0.0, 0.9029, 0.03125, 0.9029, 0.03125, 0.9029, 0.0, 0.9029, 0.03125, 0.9029, 0.03125, 0.9444, 0.03125, 0.9444, 0.03125, 0.9029, 1.0, 0.9444, 1.0, 0.9029, 1.0, 0.9029, 1.0, 0.9444, 0.9688, 0.9029, 1.0, 0.9029, 1.0, 0.9029, 0.9688, 0.9029, 1.0, 0.9444, 0.9688, 0.9444, 0.9688, 0.9444, 1.0, 0.9444, 1.0, 0.9029, 1.0, 0.9444, 1.0, 0.9444, 1.0, 0.9029, 0.9688, 0.9029, 1.0, 0.9029, 1.0, 0.9029, 0.9688, 0.9029, 1.0, 0.9444, 0.9688, 0.9444, 0.9688, 0.9444, 1.0, 0.9444, 0.03125, 0.9029, 0.03125, 0.9444, 0.03125, 0.9444, 0.03125, 0.9029, 0.0, 0.9029, 0.03125, 0.9029, 0.03125, 0.9029, 0.0, 0.9029, 0.03125, 0.9444, 0.0, 0.9444, 0.0, 0.9444, 0.03125, 0.9444, 1.0, 0.9029, 1.0, 0.9444, 1.0, 0.9444, 1.0, 0.9029, 1.0, 0.9444, 0.9688, 0.9444, 0.9688, 0.9444, 1.0, 0.9444, 0.9688, 0.9444, 0.9688, 0.9029, 0.9688, 0.9029, 0.9688, 0.9444, 1.0, 0.9029, 1.0, 0.9444, 1.0, 0.9444, 1.0, 0.9029, 0.03125, 0.9029, 0.03125, 0.9444, 0.03125, 0.9444, 0.03125, 0.9029, 0.0, 0.9444, 0.0, 0.9444, 0.0, 0.9444, 0.0, 0.9444, 0.9688, 0.9444, 0.9688, 0.9029, 0.9688, 0.9029, 0.9688, 0.9444, 0.0, 0.9029, 0.0, 0.9029, 0.0, 0.9029, 0.0, 0.9029, 0.0, 0.9029, 0.03125, 0.9029, 0.03125, 0.9029, 0.0, 0.9029, 0.9688, 0.9444, 0.9688, 0.9029, 0.9688, 0.9029, 0.9688, 0.9444, 0.0, 0.9444, 0.0, 0.9444, 0.0, 0.9444, 0.0, 0.9444, 0.9688, 0.9029, 1.0, 0.9029, 1.0, 0.9029, 0.9688, 0.9029, 0.03125, 0.9444, 0.0, 0.9444, 0.0, 0.9444, 0.03125, 0.9444, 1.0, 0.9444, 1.0, 0.9029, 1.0, 0.9029, 1.0, 0.9444, 0.9688, 0.9029, 1.0, 0.9029, 1.0, 0.9029, 0.9688, 0.9029, 0.03125, 0.9029, 0.03125, 0.9444, 0.03125, 0.9444, 0.03125, 0.9029, 0.0, 0.9444, 0.0, 0.9444, 0.0, 0.9444, 0.0, 0.9444, 0.9688, 0.9029, 1.0, 0.9029, 1.0, 0.9029, 0.9688, 0.9029, 1.0, 0.9444, 1.0, 0.9029, 1.0, 0.9029, 1.0, 0.9444, 1.0, 0.9029, 1.0, 0.9444, 1.0, 0.9444, 1.0, 0.9029, 0.0, 0.9029, 0.03125, 0.9029, 0.03125, 0.9029, 0.0, 0.9029, 1.0, 0.9444, 0.9688, 0.9444, 0.9688, 0.9444, 1.0, 0.9444, 0.0, 0.9029, 0.0, 0.9029, 0.0, 0.9029, 0.0, 0.9029, 0.03125, 0.9444, 0.0, 0.9444, 0.0, 0.9444, 0.03125, 0.9444, 1.0, 0.9444, 1.0, 0.9029, 1.0, 0.9029, 1.0, 0.9444, 0.9688, 0.9029, 1.0, 0.9029, 1.0, 0.9029, 0.9688, 0.9029, 0.03125, 0.9029, 0.03125, 0.9444, 0.03125, 0.9444, 0.03125, 0.9029, 1.0, 0.9444, 1.0, 0.9029, 1.0, 0.9029, 1.0, 0.9444, 1.0, 0.9029, 1.0, 0.9444, 1.0, 0.9444, 1.0, 0.9029, 0.0, 0.9029, 0.03125, 0.9029, 0.03125, 0.9029, 0.0, 0.9029, 1.0, 0.9444, 0.9688, 0.9444, 0.9688, 0.9444, 1.0, 0.9444, 0.0, 0.9029, 0.0, 0.9029, 0.0, 0.9029, 0.0, 0.9029, 0.03125, 0.9444, 0.0, 0.9444, 0.0, 0.9444, 0.03125, 0.9444, 0.9688, 0.9444, 0.9688, 0.9029, 0.9688, 0.9029, 0.9688, 0.9444, 0.0, 0.9029, 0.03125, 0.9029, 0.03125, 0.9029, 0.0, 0.9029, 1.0, 0.9029, 1.0, 0.9444, 1.0, 0.9444, 1.0, 0.9029, 1.0, 0.9444, 1.0, 0.9029, 1.0, 0.9029, 1.0, 0.9444, 1.0, 0.9029, 1.0, 0.9444, 1.0, 0.9444, 1.0, 0.9029, 0.0, 0.9029, 0.03125, 0.9029, 0.03125, 0.9029, 0.0, 0.9029, 1.0, 0.9444, 0.9688, 0.9444, 0.9688, 0.9444, 1.0, 0.9444, 0.0, 0.9029, 0.0, 0.9029, 0.0, 0.9029, 0.0, 0.9029, 0.03125, 0.9444, 0.0, 0.9444, 0.0, 0.9444, 0.03125, 0.9444, 0.9688, 0.9444, 0.9688, 0.9029, 0.9688, 0.9029, 0.9688, 0.9444, 0.0, 0.9444, 0.0, 0.9444, 0.0, 0.9444, 0.0, 0.9444, 0.03125, 0.9029, 0.03125, 0.9444, 0.0, 0.9444, 0.0, 0.9029, 1.0, 0.9444, 1.0, 0.9029, 1.0, 0.9029, 1.0, 0.9444, 1.0, 0.9029, 1.0, 0.9444, 0.9688, 0.9444, 0.9688, 0.9029, 1.0, 0.9444, 0.9688, 0.9444, 0.9688, 0.9444, 1.0, 0.9444, 0.0, 0.9029, 0.0, 0.9029, 0.0, 0.9029, 0.0, 0.9029, 0.03125, 0.9444, 0.0, 0.9444, 0.0, 0.9444, 0.03125, 0.9444, 0.9688, 0.9444, 0.9688, 0.9029, 0.9688, 0.9029, 0.9688, 0.9444, 0.0, 0.9444, 0.0, 0.9444, 0.0, 0.9444, 0.0, 0.9444, 0.03125, 0.9029, 0.03125, 0.9444, 0.03125, 0.9444, 0.03125, 0.9029, 0.9688, 0.9029, 1.0, 0.9029, 1.0, 0.9029, 0.9688, 0.9029])
me_cylinder_001.use_remesh_fix_poles = True
me_cylinder_001.use_remesh_preserve_attributes = False
me_cylinder_001.update()

# ---- objects
ob_light = bpy.data.objects.new('Light', light_light)
ob_camera = bpy.data.objects.new('Camera', cam_camera)
ob_cylinder = bpy.data.objects.new('Cylinder', me_cylinder_001)

# ---- transforms, parenting, visibility, modifiers, constraints
ob_light.location = (4.076, 1.005, 5.904)
ob_light.rotation_euler = (0.6503, 0.05522, 1.866)
ob_light.lock_rotations_4d = False
ob_light.empty_display_type = 'ARROWS'
ob_light.color = (0.0, 0.0, 0.0, 0.0)
ob_light.lineart.crease_threshold = 0.0
ob_camera.location = (7.359, -6.926, 4.958)
ob_camera.rotation_euler = (1.109, 0.0, 0.8149)
ob_camera.lock_rotations_4d = False
ob_camera.empty_display_type = 'ARROWS'
ob_camera.color = (0.0, 0.0, 0.0, 0.0)
ob_camera.display_type = 'WIRE'
ob_camera.lineart.crease_threshold = 0.0
ob_cylinder.location = (0.0, 0.0, 0.0)
ob_cylinder.scale = (1.0, 1.0, 1.686)

# ---- collection membership
col_collection.objects.link(ob_light)
col_collection.objects.link(ob_camera)
col_collection.objects.link(ob_cylinder)

# ---- scene / render settings (as saved in the file)
scene.camera = ob_camera
scene.frame_start = 1; scene.frame_end = 250; scene.frame_set(250)
scene.render.engine = 'BLENDER_EEVEE_NEXT'
scene.cycles.use_denoising = False
scene.cycles.samples = 128
scene.cycles.sampling_pattern = 'TABULATED_SOBOL'
scene.cycles.use_adaptive_sampling = False
scene.cycles.use_light_tree = False
scene.view_settings.view_transform = 'Filmic'
bpy.context.view_layer.update()
